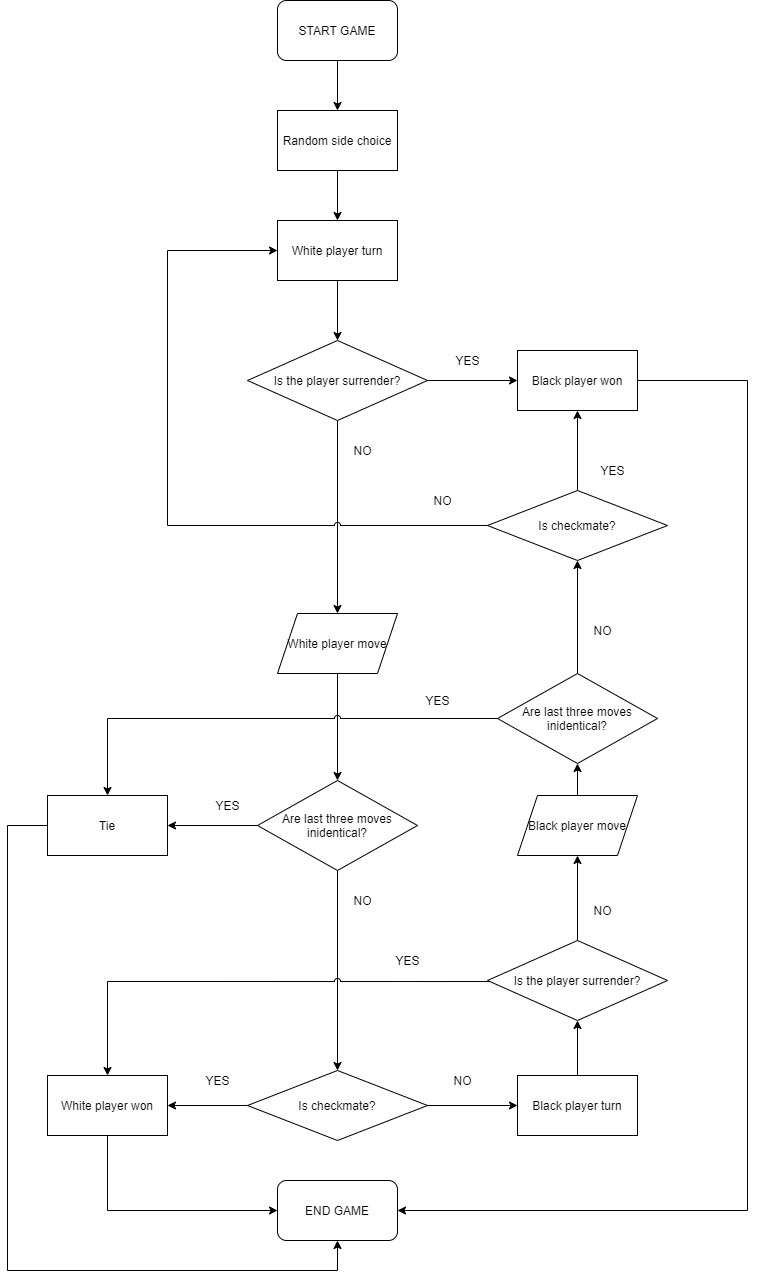

The diagram above was exported from draw.io. Its source (the exported page's mxGraphModel, read from the mxfile embedded in the PNG):
<mxGraphModel dx="2127" dy="4185" grid="1" gridSize="10" guides="1" tooltips="1" connect="1" arrows="1" fold="1" page="1" pageScale="1" pageWidth="827" pageHeight="1169" math="0" shadow="0">
  <root>
    <mxCell id="WIyWlLk6GJQsqaUBKTNV-0" />
    <mxCell id="WIyWlLk6GJQsqaUBKTNV-1" parent="WIyWlLk6GJQsqaUBKTNV-0" />
    <mxCell id="d0hq0_geZCmHjcZxxGcC-15" value="" style="edgeStyle=orthogonalEdgeStyle;rounded=0;sketch=0;jumpStyle=arc;orthogonalLoop=1;jettySize=auto;html=1;" edge="1" parent="WIyWlLk6GJQsqaUBKTNV-1" source="d0hq0_geZCmHjcZxxGcC-6" target="d0hq0_geZCmHjcZxxGcC-14">
      <mxGeometry relative="1" as="geometry" />
    </mxCell>
    <mxCell id="d0hq0_geZCmHjcZxxGcC-6" value="&lt;span&gt;START GAME&lt;/span&gt;" style="rounded=1;whiteSpace=wrap;html=1;" vertex="1" parent="WIyWlLk6GJQsqaUBKTNV-1">
      <mxGeometry x="-56" y="-1870" width="120" height="60" as="geometry" />
    </mxCell>
    <mxCell id="d0hq0_geZCmHjcZxxGcC-17" value="" style="edgeStyle=orthogonalEdgeStyle;rounded=0;sketch=0;jumpStyle=arc;orthogonalLoop=1;jettySize=auto;html=1;" edge="1" parent="WIyWlLk6GJQsqaUBKTNV-1" source="d0hq0_geZCmHjcZxxGcC-14" target="d0hq0_geZCmHjcZxxGcC-16">
      <mxGeometry relative="1" as="geometry" />
    </mxCell>
    <mxCell id="d0hq0_geZCmHjcZxxGcC-14" value="Random side choice" style="rounded=0;whiteSpace=wrap;html=1;" vertex="1" parent="WIyWlLk6GJQsqaUBKTNV-1">
      <mxGeometry x="-56" y="-1760" width="120" height="60" as="geometry" />
    </mxCell>
    <mxCell id="d0hq0_geZCmHjcZxxGcC-16" value="White player turn" style="rounded=0;whiteSpace=wrap;html=1;" vertex="1" parent="WIyWlLk6GJQsqaUBKTNV-1">
      <mxGeometry x="-56" y="-1650" width="120" height="60" as="geometry" />
    </mxCell>
    <mxCell id="d0hq0_geZCmHjcZxxGcC-133" value="" style="edgeStyle=orthogonalEdgeStyle;rounded=0;sketch=0;jumpStyle=arc;orthogonalLoop=1;jettySize=auto;html=1;exitX=0.5;exitY=1;exitDx=0;exitDy=0;" edge="1" parent="WIyWlLk6GJQsqaUBKTNV-1" source="d0hq0_geZCmHjcZxxGcC-35" target="d0hq0_geZCmHjcZxxGcC-66">
      <mxGeometry relative="1" as="geometry">
        <mxPoint x="4" y="-880.0000000000002" as="sourcePoint" />
      </mxGeometry>
    </mxCell>
    <mxCell id="d0hq0_geZCmHjcZxxGcC-30" value="END GAME" style="whiteSpace=wrap;html=1;rounded=1;" vertex="1" parent="WIyWlLk6GJQsqaUBKTNV-1">
      <mxGeometry x="-56" y="-690" width="120" height="60" as="geometry" />
    </mxCell>
    <mxCell id="d0hq0_geZCmHjcZxxGcC-123" value="" style="edgeStyle=orthogonalEdgeStyle;rounded=0;sketch=0;jumpStyle=arc;orthogonalLoop=1;jettySize=auto;html=1;" edge="1" parent="WIyWlLk6GJQsqaUBKTNV-1" source="d0hq0_geZCmHjcZxxGcC-35" target="d0hq0_geZCmHjcZxxGcC-122">
      <mxGeometry relative="1" as="geometry" />
    </mxCell>
    <mxCell id="d0hq0_geZCmHjcZxxGcC-35" value="Are last three moves inidentical?" style="rhombus;whiteSpace=wrap;html=1;rounded=0;" vertex="1" parent="WIyWlLk6GJQsqaUBKTNV-1">
      <mxGeometry x="-76" y="-1090" width="160" height="90" as="geometry" />
    </mxCell>
    <mxCell id="d0hq0_geZCmHjcZxxGcC-40" value="NO" style="text;html=1;align=center;verticalAlign=middle;resizable=0;points=[];autosize=1;" vertex="1" parent="WIyWlLk6GJQsqaUBKTNV-1">
      <mxGeometry x="14" y="-980" width="30" height="20" as="geometry" />
    </mxCell>
    <mxCell id="d0hq0_geZCmHjcZxxGcC-127" value="" style="edgeStyle=orthogonalEdgeStyle;rounded=0;sketch=0;jumpStyle=arc;orthogonalLoop=1;jettySize=auto;html=1;exitX=0;exitY=0.5;exitDx=0;exitDy=0;" edge="1" parent="WIyWlLk6GJQsqaUBKTNV-1" source="d0hq0_geZCmHjcZxxGcC-66" target="d0hq0_geZCmHjcZxxGcC-126">
      <mxGeometry relative="1" as="geometry">
        <Array as="points" />
      </mxGeometry>
    </mxCell>
    <mxCell id="d0hq0_geZCmHjcZxxGcC-138" value="" style="edgeStyle=orthogonalEdgeStyle;rounded=0;sketch=0;jumpStyle=arc;orthogonalLoop=1;jettySize=auto;html=1;" edge="1" parent="WIyWlLk6GJQsqaUBKTNV-1" source="d0hq0_geZCmHjcZxxGcC-66" target="d0hq0_geZCmHjcZxxGcC-137">
      <mxGeometry relative="1" as="geometry" />
    </mxCell>
    <mxCell id="d0hq0_geZCmHjcZxxGcC-66" value="Is checkmate?" style="rhombus;whiteSpace=wrap;html=1;rounded=0;" vertex="1" parent="WIyWlLk6GJQsqaUBKTNV-1">
      <mxGeometry x="-86" y="-800" width="180" height="70" as="geometry" />
    </mxCell>
    <mxCell id="d0hq0_geZCmHjcZxxGcC-163" style="edgeStyle=orthogonalEdgeStyle;rounded=0;sketch=0;jumpStyle=arc;orthogonalLoop=1;jettySize=auto;html=1;entryX=1;entryY=0.5;entryDx=0;entryDy=0;exitX=1;exitY=0.5;exitDx=0;exitDy=0;" edge="1" parent="WIyWlLk6GJQsqaUBKTNV-1" source="d0hq0_geZCmHjcZxxGcC-70" target="d0hq0_geZCmHjcZxxGcC-30">
      <mxGeometry relative="1" as="geometry">
        <Array as="points">
          <mxPoint x="414" y="-1490" />
          <mxPoint x="414" y="-660" />
        </Array>
      </mxGeometry>
    </mxCell>
    <mxCell id="d0hq0_geZCmHjcZxxGcC-70" value="Black player won" style="whiteSpace=wrap;html=1;rounded=0;" vertex="1" parent="WIyWlLk6GJQsqaUBKTNV-1">
      <mxGeometry x="184" y="-1520" width="120" height="60" as="geometry" />
    </mxCell>
    <mxCell id="d0hq0_geZCmHjcZxxGcC-167" value="" style="edgeStyle=orthogonalEdgeStyle;rounded=0;sketch=0;jumpStyle=arc;orthogonalLoop=1;jettySize=auto;html=1;entryX=0;entryY=0.5;entryDx=0;entryDy=0;" edge="1" parent="WIyWlLk6GJQsqaUBKTNV-1" source="d0hq0_geZCmHjcZxxGcC-93" target="d0hq0_geZCmHjcZxxGcC-70">
      <mxGeometry relative="1" as="geometry" />
    </mxCell>
    <mxCell id="d0hq0_geZCmHjcZxxGcC-173" style="edgeStyle=orthogonalEdgeStyle;rounded=0;sketch=0;jumpStyle=arc;orthogonalLoop=1;jettySize=auto;html=1;" edge="1" parent="WIyWlLk6GJQsqaUBKTNV-1" source="d0hq0_geZCmHjcZxxGcC-93" target="d0hq0_geZCmHjcZxxGcC-172">
      <mxGeometry relative="1" as="geometry" />
    </mxCell>
    <mxCell id="d0hq0_geZCmHjcZxxGcC-93" value="Is the player surrender?" style="rhombus;whiteSpace=wrap;html=1;rounded=0;" vertex="1" parent="WIyWlLk6GJQsqaUBKTNV-1">
      <mxGeometry x="-86" y="-1530" width="180" height="80" as="geometry" />
    </mxCell>
    <mxCell id="d0hq0_geZCmHjcZxxGcC-100" value="" style="edgeStyle=orthogonalEdgeStyle;rounded=0;sketch=0;jumpStyle=arc;orthogonalLoop=1;jettySize=auto;html=1;exitX=0.5;exitY=1;exitDx=0;exitDy=0;" edge="1" parent="WIyWlLk6GJQsqaUBKTNV-1" source="d0hq0_geZCmHjcZxxGcC-16" target="d0hq0_geZCmHjcZxxGcC-93">
      <mxGeometry relative="1" as="geometry">
        <mxPoint x="4" y="-1490" as="sourcePoint" />
      </mxGeometry>
    </mxCell>
    <mxCell id="d0hq0_geZCmHjcZxxGcC-102" value="YES" style="text;html=1;align=center;verticalAlign=middle;resizable=0;points=[];autosize=1;" vertex="1" parent="WIyWlLk6GJQsqaUBKTNV-1">
      <mxGeometry x="114" y="-1520" width="40" height="20" as="geometry" />
    </mxCell>
    <mxCell id="d0hq0_geZCmHjcZxxGcC-124" style="edgeStyle=orthogonalEdgeStyle;rounded=0;sketch=0;jumpStyle=arc;orthogonalLoop=1;jettySize=auto;html=1;exitX=0;exitY=0.5;exitDx=0;exitDy=0;entryX=0.5;entryY=1;entryDx=0;entryDy=0;" edge="1" parent="WIyWlLk6GJQsqaUBKTNV-1" source="d0hq0_geZCmHjcZxxGcC-122" target="d0hq0_geZCmHjcZxxGcC-30">
      <mxGeometry relative="1" as="geometry">
        <mxPoint x="4" y="-520" as="targetPoint" />
        <Array as="points">
          <mxPoint x="-326" y="-1045" />
          <mxPoint x="-326" y="-600" />
          <mxPoint x="4" y="-600" />
        </Array>
      </mxGeometry>
    </mxCell>
    <mxCell id="d0hq0_geZCmHjcZxxGcC-122" value="Tie" style="whiteSpace=wrap;html=1;rounded=0;" vertex="1" parent="WIyWlLk6GJQsqaUBKTNV-1">
      <mxGeometry x="-286" y="-1075" width="120" height="60" as="geometry" />
    </mxCell>
    <mxCell id="d0hq0_geZCmHjcZxxGcC-125" value="YES" style="text;html=1;align=center;verticalAlign=middle;resizable=0;points=[];autosize=1;" vertex="1" parent="WIyWlLk6GJQsqaUBKTNV-1">
      <mxGeometry x="-126" y="-1075" width="40" height="20" as="geometry" />
    </mxCell>
    <mxCell id="d0hq0_geZCmHjcZxxGcC-134" style="edgeStyle=orthogonalEdgeStyle;rounded=0;sketch=0;jumpStyle=arc;orthogonalLoop=1;jettySize=auto;html=1;entryX=0;entryY=0.5;entryDx=0;entryDy=0;" edge="1" parent="WIyWlLk6GJQsqaUBKTNV-1" source="d0hq0_geZCmHjcZxxGcC-126" target="d0hq0_geZCmHjcZxxGcC-30">
      <mxGeometry relative="1" as="geometry">
        <Array as="points">
          <mxPoint x="-226" y="-660" />
        </Array>
      </mxGeometry>
    </mxCell>
    <mxCell id="d0hq0_geZCmHjcZxxGcC-126" value="White player won" style="whiteSpace=wrap;html=1;rounded=0;" vertex="1" parent="WIyWlLk6GJQsqaUBKTNV-1">
      <mxGeometry x="-286" y="-795" width="120" height="60" as="geometry" />
    </mxCell>
    <mxCell id="d0hq0_geZCmHjcZxxGcC-128" value="YES" style="text;html=1;align=center;verticalAlign=middle;resizable=0;points=[];autosize=1;" vertex="1" parent="WIyWlLk6GJQsqaUBKTNV-1">
      <mxGeometry x="-136" y="-800" width="40" height="20" as="geometry" />
    </mxCell>
    <mxCell id="d0hq0_geZCmHjcZxxGcC-142" value="" style="edgeStyle=orthogonalEdgeStyle;rounded=0;sketch=0;jumpStyle=arc;orthogonalLoop=1;jettySize=auto;html=1;" edge="1" parent="WIyWlLk6GJQsqaUBKTNV-1" source="d0hq0_geZCmHjcZxxGcC-137" target="d0hq0_geZCmHjcZxxGcC-141">
      <mxGeometry relative="1" as="geometry" />
    </mxCell>
    <mxCell id="d0hq0_geZCmHjcZxxGcC-137" value="Black player turn" style="whiteSpace=wrap;html=1;rounded=0;" vertex="1" parent="WIyWlLk6GJQsqaUBKTNV-1">
      <mxGeometry x="184" y="-795" width="120" height="60" as="geometry" />
    </mxCell>
    <mxCell id="d0hq0_geZCmHjcZxxGcC-140" value="NO" style="text;html=1;align=center;verticalAlign=middle;resizable=0;points=[];autosize=1;" vertex="1" parent="WIyWlLk6GJQsqaUBKTNV-1">
      <mxGeometry x="114" y="-800" width="30" height="20" as="geometry" />
    </mxCell>
    <mxCell id="d0hq0_geZCmHjcZxxGcC-149" style="edgeStyle=orthogonalEdgeStyle;rounded=0;sketch=0;jumpStyle=arc;orthogonalLoop=1;jettySize=auto;html=1;exitX=0.031;exitY=0.513;exitDx=0;exitDy=0;exitPerimeter=0;" edge="1" parent="WIyWlLk6GJQsqaUBKTNV-1" source="d0hq0_geZCmHjcZxxGcC-141" target="d0hq0_geZCmHjcZxxGcC-126">
      <mxGeometry relative="1" as="geometry">
        <Array as="points">
          <mxPoint x="-226" y="-889" />
        </Array>
      </mxGeometry>
    </mxCell>
    <mxCell id="d0hq0_geZCmHjcZxxGcC-152" value="" style="edgeStyle=orthogonalEdgeStyle;rounded=0;sketch=0;jumpStyle=arc;orthogonalLoop=1;jettySize=auto;html=1;entryX=0.5;entryY=1;entryDx=0;entryDy=0;" edge="1" parent="WIyWlLk6GJQsqaUBKTNV-1" source="d0hq0_geZCmHjcZxxGcC-141" target="d0hq0_geZCmHjcZxxGcC-154">
      <mxGeometry relative="1" as="geometry">
        <mxPoint x="244" y="-1000.0000000000002" as="targetPoint" />
      </mxGeometry>
    </mxCell>
    <mxCell id="d0hq0_geZCmHjcZxxGcC-141" value="Is the player surrender?" style="rhombus;whiteSpace=wrap;html=1;rounded=0;" vertex="1" parent="WIyWlLk6GJQsqaUBKTNV-1">
      <mxGeometry x="154" y="-930" width="180" height="80" as="geometry" />
    </mxCell>
    <mxCell id="d0hq0_geZCmHjcZxxGcC-148" value="NO" style="text;html=1;align=center;verticalAlign=middle;resizable=0;points=[];autosize=1;" vertex="1" parent="WIyWlLk6GJQsqaUBKTNV-1">
      <mxGeometry x="254" y="-970" width="30" height="20" as="geometry" />
    </mxCell>
    <mxCell id="d0hq0_geZCmHjcZxxGcC-179" value="" style="edgeStyle=orthogonalEdgeStyle;rounded=0;sketch=0;jumpStyle=arc;orthogonalLoop=1;jettySize=auto;html=1;" edge="1" parent="WIyWlLk6GJQsqaUBKTNV-1" source="d0hq0_geZCmHjcZxxGcC-154" target="d0hq0_geZCmHjcZxxGcC-176">
      <mxGeometry relative="1" as="geometry" />
    </mxCell>
    <mxCell id="d0hq0_geZCmHjcZxxGcC-154" value="Black player move" style="shape=parallelogram;perimeter=parallelogramPerimeter;whiteSpace=wrap;html=1;fixedSize=1;rounded=0;" vertex="1" parent="WIyWlLk6GJQsqaUBKTNV-1">
      <mxGeometry x="184" y="-1075" width="120" height="60" as="geometry" />
    </mxCell>
    <mxCell id="d0hq0_geZCmHjcZxxGcC-161" value="YES" style="text;html=1;align=center;verticalAlign=middle;resizable=0;points=[];autosize=1;" vertex="1" parent="WIyWlLk6GJQsqaUBKTNV-1">
      <mxGeometry x="84" y="-1180" width="40" height="20" as="geometry" />
    </mxCell>
    <mxCell id="d0hq0_geZCmHjcZxxGcC-162" value="YES" style="text;html=1;align=center;verticalAlign=middle;resizable=0;points=[];autosize=1;" vertex="1" parent="WIyWlLk6GJQsqaUBKTNV-1">
      <mxGeometry x="54" y="-920" width="40" height="20" as="geometry" />
    </mxCell>
    <mxCell id="d0hq0_geZCmHjcZxxGcC-166" value="" style="edgeStyle=orthogonalEdgeStyle;rounded=0;sketch=0;jumpStyle=arc;orthogonalLoop=1;jettySize=auto;html=1;" edge="1" parent="WIyWlLk6GJQsqaUBKTNV-1" source="d0hq0_geZCmHjcZxxGcC-164" target="d0hq0_geZCmHjcZxxGcC-70">
      <mxGeometry relative="1" as="geometry" />
    </mxCell>
    <mxCell id="d0hq0_geZCmHjcZxxGcC-169" style="edgeStyle=orthogonalEdgeStyle;rounded=0;sketch=0;jumpStyle=arc;orthogonalLoop=1;jettySize=auto;html=1;entryX=0;entryY=0.5;entryDx=0;entryDy=0;" edge="1" parent="WIyWlLk6GJQsqaUBKTNV-1" source="d0hq0_geZCmHjcZxxGcC-164" target="d0hq0_geZCmHjcZxxGcC-16">
      <mxGeometry relative="1" as="geometry">
        <Array as="points">
          <mxPoint x="-166" y="-1345" />
          <mxPoint x="-166" y="-1620" />
        </Array>
      </mxGeometry>
    </mxCell>
    <mxCell id="d0hq0_geZCmHjcZxxGcC-164" value="Is checkmate?" style="rhombus;whiteSpace=wrap;html=1;rounded=0;" vertex="1" parent="WIyWlLk6GJQsqaUBKTNV-1">
      <mxGeometry x="154" y="-1380" width="180" height="70" as="geometry" />
    </mxCell>
    <mxCell id="d0hq0_geZCmHjcZxxGcC-168" value="YES" style="text;html=1;align=center;verticalAlign=middle;resizable=0;points=[];autosize=1;" vertex="1" parent="WIyWlLk6GJQsqaUBKTNV-1">
      <mxGeometry x="259" y="-1410" width="40" height="20" as="geometry" />
    </mxCell>
    <mxCell id="d0hq0_geZCmHjcZxxGcC-171" value="NO" style="text;html=1;align=center;verticalAlign=middle;resizable=0;points=[];autosize=1;" vertex="1" parent="WIyWlLk6GJQsqaUBKTNV-1">
      <mxGeometry x="94" y="-1380" width="30" height="20" as="geometry" />
    </mxCell>
    <mxCell id="d0hq0_geZCmHjcZxxGcC-174" value="" style="edgeStyle=orthogonalEdgeStyle;rounded=0;sketch=0;jumpStyle=arc;orthogonalLoop=1;jettySize=auto;html=1;" edge="1" parent="WIyWlLk6GJQsqaUBKTNV-1" source="d0hq0_geZCmHjcZxxGcC-172" target="d0hq0_geZCmHjcZxxGcC-35">
      <mxGeometry relative="1" as="geometry" />
    </mxCell>
    <mxCell id="d0hq0_geZCmHjcZxxGcC-172" value="White player move" style="shape=parallelogram;perimeter=parallelogramPerimeter;whiteSpace=wrap;html=1;fixedSize=1;rounded=0;" vertex="1" parent="WIyWlLk6GJQsqaUBKTNV-1">
      <mxGeometry x="-56" y="-1257" width="120" height="60" as="geometry" />
    </mxCell>
    <mxCell id="d0hq0_geZCmHjcZxxGcC-178" value="" style="edgeStyle=orthogonalEdgeStyle;rounded=0;sketch=0;jumpStyle=arc;orthogonalLoop=1;jettySize=auto;html=1;" edge="1" parent="WIyWlLk6GJQsqaUBKTNV-1" source="d0hq0_geZCmHjcZxxGcC-176" target="d0hq0_geZCmHjcZxxGcC-164">
      <mxGeometry relative="1" as="geometry" />
    </mxCell>
    <mxCell id="d0hq0_geZCmHjcZxxGcC-184" style="edgeStyle=orthogonalEdgeStyle;rounded=0;sketch=0;jumpStyle=arc;orthogonalLoop=1;jettySize=auto;html=1;entryX=0.5;entryY=0;entryDx=0;entryDy=0;" edge="1" parent="WIyWlLk6GJQsqaUBKTNV-1" source="d0hq0_geZCmHjcZxxGcC-176" target="d0hq0_geZCmHjcZxxGcC-122">
      <mxGeometry relative="1" as="geometry" />
    </mxCell>
    <mxCell id="d0hq0_geZCmHjcZxxGcC-176" value="Are last three moves inidentical?" style="rhombus;whiteSpace=wrap;html=1;rounded=0;" vertex="1" parent="WIyWlLk6GJQsqaUBKTNV-1">
      <mxGeometry x="164" y="-1197" width="160" height="90" as="geometry" />
    </mxCell>
    <mxCell id="d0hq0_geZCmHjcZxxGcC-180" value="NO" style="text;html=1;align=center;verticalAlign=middle;resizable=0;points=[];autosize=1;" vertex="1" parent="WIyWlLk6GJQsqaUBKTNV-1">
      <mxGeometry x="254" y="-1250" width="30" height="20" as="geometry" />
    </mxCell>
    <mxCell id="d0hq0_geZCmHjcZxxGcC-185" value="NO" style="text;html=1;align=center;verticalAlign=middle;resizable=0;points=[];autosize=1;" vertex="1" parent="WIyWlLk6GJQsqaUBKTNV-1">
      <mxGeometry x="14" y="-1430" width="30" height="20" as="geometry" />
    </mxCell>
  </root>
</mxGraphModel>